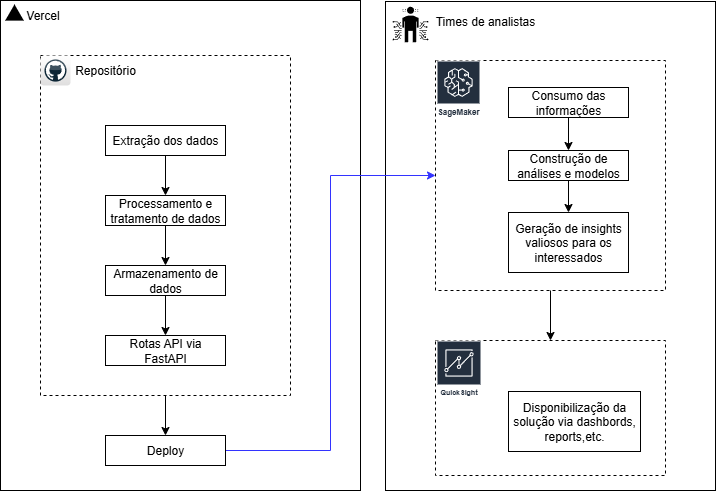

The diagram above was exported from draw.io. Its source (the exported page's mxGraphModel, read from the mxfile embedded in the PNG):
<mxGraphModel dx="1632" dy="876" grid="1" gridSize="10" guides="1" tooltips="1" connect="1" arrows="1" fold="1" page="1" pageScale="1" pageWidth="850" pageHeight="1100" math="0" shadow="0">
  <root>
    <mxCell id="0" />
    <mxCell id="1" parent="0" />
    <mxCell id="xwZeLiuzeiNPWH7hjKRH-20" value="" style="rounded=0;whiteSpace=wrap;html=1;" vertex="1" parent="1">
      <mxGeometry x="465" y="41" width="330" height="489" as="geometry" />
    </mxCell>
    <mxCell id="xwZeLiuzeiNPWH7hjKRH-1" value="" style="rounded=0;whiteSpace=wrap;html=1;" vertex="1" parent="1">
      <mxGeometry x="80" y="40" width="360" height="490" as="geometry" />
    </mxCell>
    <mxCell id="xwZeLiuzeiNPWH7hjKRH-2" value="Vercel" style="text;html=1;align=center;verticalAlign=middle;whiteSpace=wrap;rounded=0;fillColor=none;strokeColor=none;" vertex="1" parent="1">
      <mxGeometry x="100" y="40" width="45" height="30" as="geometry" />
    </mxCell>
    <mxCell id="xwZeLiuzeiNPWH7hjKRH-19" style="edgeStyle=orthogonalEdgeStyle;rounded=0;orthogonalLoop=1;jettySize=auto;html=1;entryX=0.5;entryY=0;entryDx=0;entryDy=0;" edge="1" parent="1" source="xwZeLiuzeiNPWH7hjKRH-3" target="xwZeLiuzeiNPWH7hjKRH-14">
      <mxGeometry relative="1" as="geometry" />
    </mxCell>
    <mxCell id="xwZeLiuzeiNPWH7hjKRH-3" value="" style="rounded=0;whiteSpace=wrap;html=1;dashed=1;" vertex="1" parent="1">
      <mxGeometry x="120" y="95" width="250" height="340" as="geometry" />
    </mxCell>
    <mxCell id="xwZeLiuzeiNPWH7hjKRH-5" value="" style="dashed=0;outlineConnect=0;html=1;align=center;labelPosition=center;verticalLabelPosition=bottom;verticalAlign=top;shape=mxgraph.webicons.github;gradientColor=#DFDEDE" vertex="1" parent="1">
      <mxGeometry x="120" y="95" width="30" height="30" as="geometry" />
    </mxCell>
    <mxCell id="xwZeLiuzeiNPWH7hjKRH-6" value="" style="shape=image;html=1;verticalAlign=top;verticalLabelPosition=bottom;labelBackgroundColor=#ffffff;imageAspect=0;aspect=fixed;image=https://icons.diagrams.net/icon-cache1/Ionicons_Fill_Vol_2-2187/logo-vercel-632.svg" vertex="1" parent="1">
      <mxGeometry x="84" y="42" width="20" height="20" as="geometry" />
    </mxCell>
    <mxCell id="xwZeLiuzeiNPWH7hjKRH-8" value="Repositório" style="text;html=1;align=center;verticalAlign=middle;whiteSpace=wrap;rounded=0;fillColor=none;strokeColor=none;" vertex="1" parent="1">
      <mxGeometry x="150" y="95" width="70" height="30" as="geometry" />
    </mxCell>
    <mxCell id="xwZeLiuzeiNPWH7hjKRH-15" style="edgeStyle=orthogonalEdgeStyle;rounded=0;orthogonalLoop=1;jettySize=auto;html=1;entryX=0.5;entryY=0;entryDx=0;entryDy=0;" edge="1" parent="1" source="xwZeLiuzeiNPWH7hjKRH-9" target="xwZeLiuzeiNPWH7hjKRH-10">
      <mxGeometry relative="1" as="geometry" />
    </mxCell>
    <mxCell id="xwZeLiuzeiNPWH7hjKRH-9" value="Extração dos dados" style="rounded=0;whiteSpace=wrap;html=1;" vertex="1" parent="1">
      <mxGeometry x="185" y="165" width="120" height="30" as="geometry" />
    </mxCell>
    <mxCell id="xwZeLiuzeiNPWH7hjKRH-16" style="edgeStyle=orthogonalEdgeStyle;rounded=0;orthogonalLoop=1;jettySize=auto;html=1;" edge="1" parent="1" source="xwZeLiuzeiNPWH7hjKRH-10" target="xwZeLiuzeiNPWH7hjKRH-12">
      <mxGeometry relative="1" as="geometry" />
    </mxCell>
    <mxCell id="xwZeLiuzeiNPWH7hjKRH-10" value="Processamento e tratamento de dados" style="rounded=0;whiteSpace=wrap;html=1;" vertex="1" parent="1">
      <mxGeometry x="185" y="235" width="120" height="30" as="geometry" />
    </mxCell>
    <mxCell id="xwZeLiuzeiNPWH7hjKRH-18" style="edgeStyle=orthogonalEdgeStyle;rounded=0;orthogonalLoop=1;jettySize=auto;html=1;entryX=0.5;entryY=0;entryDx=0;entryDy=0;" edge="1" parent="1" source="xwZeLiuzeiNPWH7hjKRH-12" target="xwZeLiuzeiNPWH7hjKRH-13">
      <mxGeometry relative="1" as="geometry" />
    </mxCell>
    <mxCell id="xwZeLiuzeiNPWH7hjKRH-12" value="Armazenamento de dados" style="rounded=0;whiteSpace=wrap;html=1;" vertex="1" parent="1">
      <mxGeometry x="185" y="305" width="120" height="30" as="geometry" />
    </mxCell>
    <mxCell id="xwZeLiuzeiNPWH7hjKRH-13" value="Rotas API via FastAPI" style="rounded=0;whiteSpace=wrap;html=1;" vertex="1" parent="1">
      <mxGeometry x="185" y="375" width="120" height="30" as="geometry" />
    </mxCell>
    <mxCell id="xwZeLiuzeiNPWH7hjKRH-47" style="edgeStyle=orthogonalEdgeStyle;rounded=0;orthogonalLoop=1;jettySize=auto;html=1;entryX=0;entryY=0.5;entryDx=0;entryDy=0;strokeColor=#3333FF;" edge="1" parent="1" source="xwZeLiuzeiNPWH7hjKRH-14" target="xwZeLiuzeiNPWH7hjKRH-40">
      <mxGeometry relative="1" as="geometry" />
    </mxCell>
    <mxCell id="xwZeLiuzeiNPWH7hjKRH-14" value="Deploy" style="rounded=0;whiteSpace=wrap;html=1;" vertex="1" parent="1">
      <mxGeometry x="185" y="475" width="120" height="30" as="geometry" />
    </mxCell>
    <mxCell id="xwZeLiuzeiNPWH7hjKRH-21" value="" style="shape=image;html=1;verticalAlign=top;verticalLabelPosition=bottom;labelBackgroundColor=#ffffff;imageAspect=0;aspect=fixed;image=https://icons.diagrams.net/icon-cache1/Business___Finance_glyph_V2-2804/150_Sensor_body_Data_Human_Science_technology_smart-703.svg" vertex="1" parent="1">
      <mxGeometry x="470" y="44" width="40" height="40" as="geometry" />
    </mxCell>
    <mxCell id="xwZeLiuzeiNPWH7hjKRH-32" style="edgeStyle=orthogonalEdgeStyle;rounded=0;orthogonalLoop=1;jettySize=auto;html=1;entryX=0.5;entryY=0;entryDx=0;entryDy=0;" edge="1" parent="1" source="xwZeLiuzeiNPWH7hjKRH-23" target="xwZeLiuzeiNPWH7hjKRH-24">
      <mxGeometry relative="1" as="geometry" />
    </mxCell>
    <mxCell id="xwZeLiuzeiNPWH7hjKRH-23" value="Consumo das informações" style="rounded=0;whiteSpace=wrap;html=1;" vertex="1" parent="1">
      <mxGeometry x="588" y="127" width="120" height="30" as="geometry" />
    </mxCell>
    <mxCell id="xwZeLiuzeiNPWH7hjKRH-34" style="edgeStyle=orthogonalEdgeStyle;rounded=0;orthogonalLoop=1;jettySize=auto;html=1;entryX=0.5;entryY=0;entryDx=0;entryDy=0;" edge="1" parent="1" source="xwZeLiuzeiNPWH7hjKRH-24" target="xwZeLiuzeiNPWH7hjKRH-25">
      <mxGeometry relative="1" as="geometry" />
    </mxCell>
    <mxCell id="xwZeLiuzeiNPWH7hjKRH-24" value="Construção de análises e modelos" style="rounded=0;whiteSpace=wrap;html=1;" vertex="1" parent="1">
      <mxGeometry x="588" y="190" width="120" height="30" as="geometry" />
    </mxCell>
    <mxCell id="xwZeLiuzeiNPWH7hjKRH-25" value="Geração de insights valiosos para os interessados" style="rounded=0;whiteSpace=wrap;html=1;" vertex="1" parent="1">
      <mxGeometry x="588" y="252" width="120" height="60" as="geometry" />
    </mxCell>
    <mxCell id="xwZeLiuzeiNPWH7hjKRH-26" value="Times de analistas" style="text;html=1;align=center;verticalAlign=middle;whiteSpace=wrap;rounded=0;fillColor=none;strokeColor=none;" vertex="1" parent="1">
      <mxGeometry x="510" y="46" width="110" height="30" as="geometry" />
    </mxCell>
    <mxCell id="xwZeLiuzeiNPWH7hjKRH-36" value="" style="rounded=0;whiteSpace=wrap;html=1;dashed=1;fillColor=none;" vertex="1" parent="1">
      <mxGeometry x="515" y="380" width="230" height="135" as="geometry" />
    </mxCell>
    <mxCell id="xwZeLiuzeiNPWH7hjKRH-37" value="Disponibilização da solução via dashbords, reports,etc." style="rounded=0;whiteSpace=wrap;html=1;" vertex="1" parent="1">
      <mxGeometry x="588" y="431" width="132" height="60" as="geometry" />
    </mxCell>
    <mxCell id="xwZeLiuzeiNPWH7hjKRH-49" style="edgeStyle=orthogonalEdgeStyle;rounded=0;orthogonalLoop=1;jettySize=auto;html=1;exitX=0.5;exitY=1;exitDx=0;exitDy=0;" edge="1" parent="1" source="xwZeLiuzeiNPWH7hjKRH-40" target="xwZeLiuzeiNPWH7hjKRH-36">
      <mxGeometry relative="1" as="geometry" />
    </mxCell>
    <mxCell id="xwZeLiuzeiNPWH7hjKRH-40" value="" style="rounded=0;whiteSpace=wrap;html=1;dashed=1;fillColor=none;" vertex="1" parent="1">
      <mxGeometry x="515" y="100" width="230" height="230" as="geometry" />
    </mxCell>
    <mxCell id="xwZeLiuzeiNPWH7hjKRH-43" value="&lt;font style=&quot;font-size: 8px;&quot;&gt;Amazon SageMaker&lt;/font&gt;" style="sketch=0;outlineConnect=0;fontColor=#232F3E;gradientColor=none;strokeColor=#ffffff;fillColor=#232F3E;dashed=0;verticalLabelPosition=middle;verticalAlign=bottom;align=center;html=1;whiteSpace=wrap;fontSize=10;fontStyle=1;spacing=3;shape=mxgraph.aws4.productIcon;prIcon=mxgraph.aws4.sagemaker;" vertex="1" parent="1">
      <mxGeometry x="516" y="100" width="44" height="60" as="geometry" />
    </mxCell>
    <mxCell id="xwZeLiuzeiNPWH7hjKRH-44" value="&lt;font style=&quot;font-size: 7px;&quot;&gt;Amazon QuickSight&lt;/font&gt;" style="sketch=0;outlineConnect=0;fontColor=#232F3E;gradientColor=none;strokeColor=#ffffff;fillColor=#232F3E;dashed=0;verticalLabelPosition=middle;verticalAlign=bottom;align=center;html=1;whiteSpace=wrap;fontSize=10;fontStyle=1;spacing=3;shape=mxgraph.aws4.productIcon;prIcon=mxgraph.aws4.quicksight;" vertex="1" parent="1">
      <mxGeometry x="516" y="380" width="45" height="60" as="geometry" />
    </mxCell>
  </root>
</mxGraphModel>